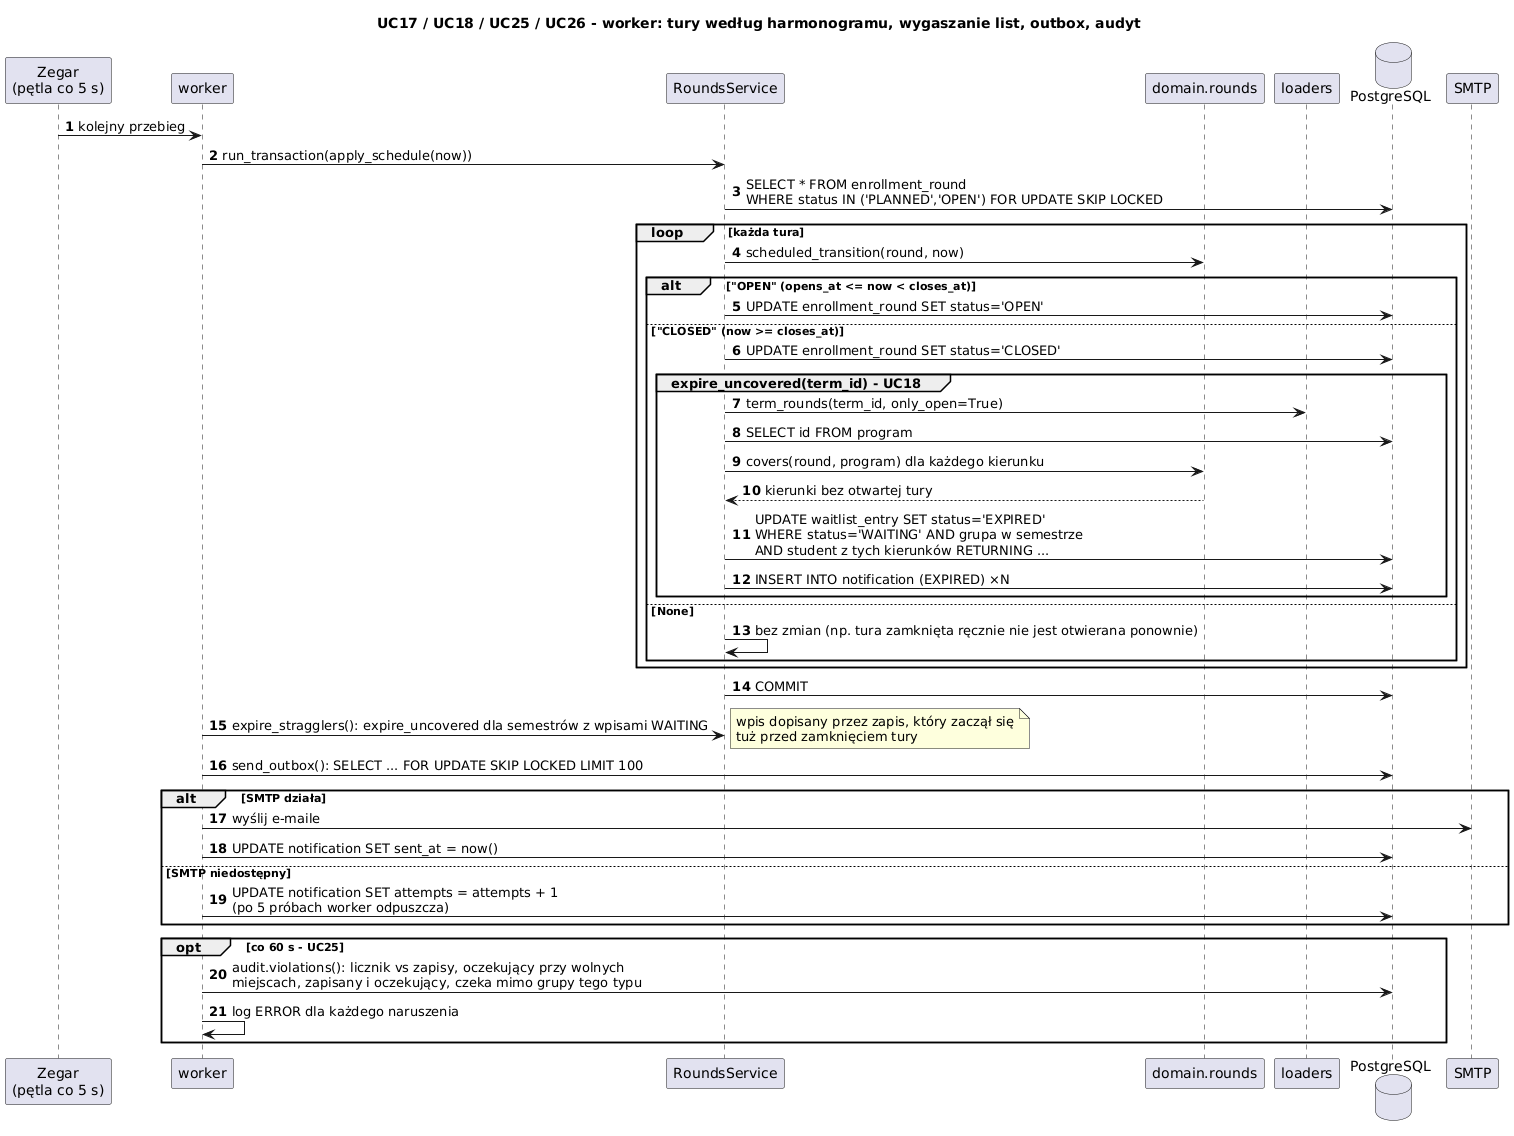

The diagram above was rendered by PlantUML. Its source (embedded in the PNG):
@startuml sekwencja_tura
title UC17 / UC18 / UC25 / UC26 - worker: tury według harmonogramu, wygaszanie list, outbox, audyt
skinparam shadowing false
skinparam sequenceMessageAlign left
autonumber

participant "Zegar\n(pętla co 5 s)" as clock
participant "worker" as w
participant "RoundsService" as rs
participant "domain.rounds" as dom
participant "loaders" as ld
database "PostgreSQL" as db
participant "SMTP" as smtp

clock -> w : kolejny przebieg
w -> rs : run_transaction(apply_schedule(now))
rs -> db : SELECT * FROM enrollment_round\nWHERE status IN ('PLANNED','OPEN') FOR UPDATE SKIP LOCKED
loop każda tura
  rs -> dom : scheduled_transition(round, now)
  alt "OPEN" (opens_at <= now < closes_at)
    rs -> db : UPDATE enrollment_round SET status='OPEN'
  else "CLOSED" (now >= closes_at)
    rs -> db : UPDATE enrollment_round SET status='CLOSED'
    group expire_uncovered(term_id) - UC18
      rs -> ld : term_rounds(term_id, only_open=True)
      rs -> db : SELECT id FROM program
      rs -> dom : covers(round, program) dla każdego kierunku
      dom --> rs : kierunki bez otwartej tury
      rs -> db : UPDATE waitlist_entry SET status='EXPIRED'\nWHERE status='WAITING' AND grupa w semestrze\nAND student z tych kierunków RETURNING ...
      rs -> db : INSERT INTO notification (EXPIRED) ×N
    end
  else None
    rs -> rs : bez zmian (np. tura zamknięta ręcznie nie jest otwierana ponownie)
  end
end
rs -> db : COMMIT

w -> rs : expire_stragglers(): expire_uncovered dla semestrów z wpisami WAITING
note right : wpis dopisany przez zapis, który zaczął się\ntuż przed zamknięciem tury

w -> db : send_outbox(): SELECT ... FOR UPDATE SKIP LOCKED LIMIT 100
alt SMTP działa
  w -> smtp : wyślij e-maile
  w -> db : UPDATE notification SET sent_at = now()
else SMTP niedostępny
  w -> db : UPDATE notification SET attempts = attempts + 1\n(po 5 próbach worker odpuszcza)
end

opt co 60 s - UC25
  w -> db : audit.violations(): licznik vs zapisy, oczekujący przy wolnych\nmiejscach, zapisany i oczekujący, czeka mimo grupy tego typu
  w -> w : log ERROR dla każdego naruszenia
end
@enduml